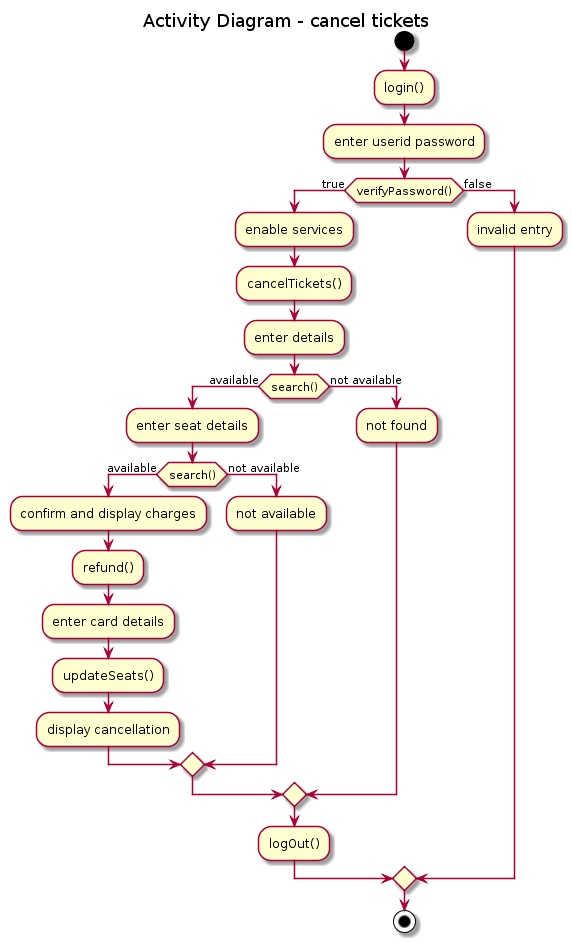

The diagram above was rendered by PlantUML. Its source (embedded in the PNG):
@startuml
title Activity Diagram - cancel tickets

start
:login();
:enter userid password;
if (verifyPassword()) then (true)
  :enable services;

   :cancelTickets();
   :enter details;
   if(search()) then (available)
      :enter seat details;
      if(search()) then (available)
       :confirm and display charges;
       :refund();
       :enter card details;
       :updateSeats();
       :display cancellation;
      else(not available)
       :not available;
      endif
   else(not available)  
      :not found;
    endif  
      
 :logOut();
else(false)
  :invalid entry;
endif 
stop
@enduml